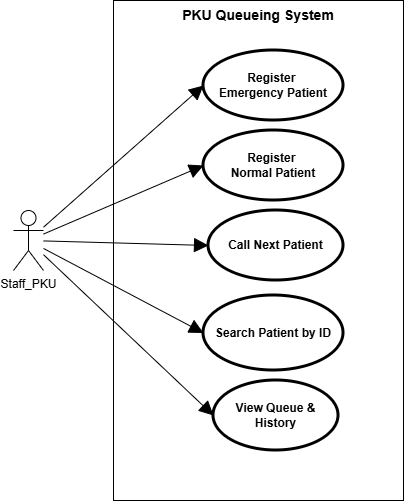

The diagram above was exported from draw.io. Its source (the exported page's mxGraphModel, read from the mxfile embedded in the PNG):
<mxGraphModel dx="630" dy="728" grid="1" gridSize="10" guides="1" tooltips="1" connect="1" arrows="1" fold="1" page="1" pageScale="1" pageWidth="850" pageHeight="1100" math="0" shadow="0">
  <root>
    <mxCell id="0" />
    <mxCell id="1" parent="0" />
    <mxCell id="2" parent="1" style="shape=umlActor;html=1;verticalLabelPosition=bottom;verticalAlign=top;align=center;" value="Staff_PKU" vertex="1">
      <mxGeometry height="60" width="30" x="170" y="290" as="geometry" />
    </mxCell>
    <mxCell id="3" parent="1" style="shape=rect;html=1;verticalAlign=top;fontStyle=1;whiteSpace=wrap;align=center;" value="&lt;font style=&quot;font-size: 14px;&quot;&gt;PKU Queueing System&lt;/font&gt;" vertex="1">
      <mxGeometry height="500" width="290" x="270" y="80" as="geometry" />
    </mxCell>
    <mxCell id="4" parent="1" style="shape=ellipse;html=1;strokeWidth=3;fontStyle=1;whiteSpace=wrap;align=center;perimeter=ellipsePerimeter;" value="Register&amp;nbsp;&lt;div&gt;Emergency Patient&lt;/div&gt;" vertex="1">
      <mxGeometry height="70" width="140" x="360" y="130" as="geometry" />
    </mxCell>
    <mxCell id="5" parent="1" style="shape=ellipse;html=1;strokeWidth=3;fontStyle=1;whiteSpace=wrap;align=center;perimeter=ellipsePerimeter;" value="Register&amp;nbsp;&lt;div&gt;Normal Patient&lt;/div&gt;" vertex="1">
      <mxGeometry height="70" width="140" x="360" y="210" as="geometry" />
    </mxCell>
    <mxCell id="6" parent="1" style="shape=ellipse;html=1;strokeWidth=3;fontStyle=1;whiteSpace=wrap;align=center;perimeter=ellipsePerimeter;" value="Call Next Patient" vertex="1">
      <mxGeometry height="70" width="135" x="365" y="290" as="geometry" />
    </mxCell>
    <mxCell id="7" edge="1" parent="1" source="2" style="edgeStyle=none;html=1;endArrow=block;endFill=1;endSize=12;verticalAlign=bottom;rounded=0;entryX=0;entryY=0.5;entryDx=0;entryDy=0;" target="4" value="">
      <mxGeometry relative="1" width="160" as="geometry">
        <mxPoint x="160" y="349.5" as="sourcePoint" />
        <mxPoint x="320" y="349.5" as="targetPoint" />
      </mxGeometry>
    </mxCell>
    <mxCell id="8" parent="1" style="shape=ellipse;html=1;strokeWidth=3;fontStyle=1;whiteSpace=wrap;align=center;perimeter=ellipsePerimeter;" value="Search Patient by ID" vertex="1">
      <mxGeometry height="75" width="140" x="360" y="375" as="geometry" />
    </mxCell>
    <mxCell id="9" parent="1" style="shape=ellipse;html=1;strokeWidth=3;fontStyle=1;whiteSpace=wrap;align=center;perimeter=ellipsePerimeter;" value="View Queue &amp;amp; History" vertex="1">
      <mxGeometry height="70" width="125" x="370" y="460" as="geometry" />
    </mxCell>
    <mxCell id="10" edge="1" parent="1" source="2" style="edgeStyle=none;html=1;endArrow=block;endFill=1;endSize=12;verticalAlign=bottom;rounded=0;entryX=0;entryY=0.5;entryDx=0;entryDy=0;" target="5" value="">
      <mxGeometry relative="1" width="160" as="geometry">
        <mxPoint x="220" y="502" as="sourcePoint" />
        <mxPoint x="420" y="330" as="targetPoint" />
      </mxGeometry>
    </mxCell>
    <mxCell id="11" edge="1" parent="1" source="2" style="edgeStyle=none;html=1;endArrow=block;endFill=1;endSize=12;verticalAlign=bottom;rounded=0;entryX=0;entryY=0.5;entryDx=0;entryDy=0;" target="6" value="">
      <mxGeometry relative="1" width="160" as="geometry">
        <mxPoint x="170" y="492" as="sourcePoint" />
        <mxPoint x="370" y="320" as="targetPoint" />
      </mxGeometry>
    </mxCell>
    <mxCell id="12" edge="1" parent="1" source="2" style="edgeStyle=none;html=1;endArrow=block;endFill=1;endSize=12;verticalAlign=bottom;rounded=0;entryX=0;entryY=0.5;entryDx=0;entryDy=0;" target="9" value="">
      <mxGeometry relative="1" width="160" as="geometry">
        <mxPoint x="210" y="542" as="sourcePoint" />
        <mxPoint x="410" y="370" as="targetPoint" />
      </mxGeometry>
    </mxCell>
    <mxCell id="13" edge="1" parent="1" source="2" style="edgeStyle=none;html=1;endArrow=block;endFill=1;endSize=12;verticalAlign=bottom;rounded=0;entryX=0;entryY=0.5;entryDx=0;entryDy=0;" target="8" value="">
      <mxGeometry relative="1" width="160" as="geometry">
        <mxPoint x="190" y="562" as="sourcePoint" />
        <mxPoint x="390" y="390" as="targetPoint" />
      </mxGeometry>
    </mxCell>
  </root>
</mxGraphModel>